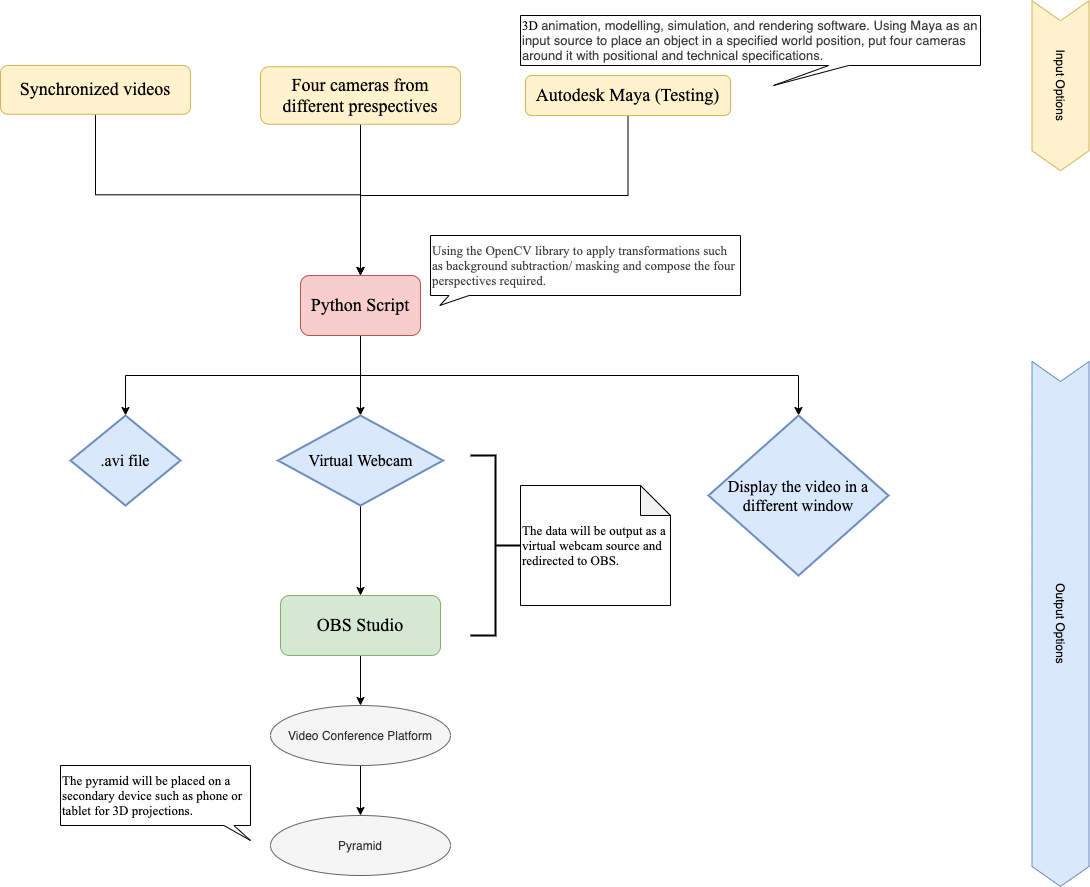

The diagram above was exported from draw.io. Its source (the exported page's mxGraphModel, read from the mxfile embedded in the PNG):
<mxGraphModel dx="1977" dy="1273" grid="1" gridSize="10" guides="1" tooltips="1" connect="1" arrows="1" fold="1" page="1" pageScale="1" pageWidth="827" pageHeight="1169" math="0" shadow="0">
  <root>
    <mxCell id="0" />
    <mxCell id="1" parent="0" />
    <mxCell id="GcpnNxLg3HmpMkjeX1oP-4" style="edgeStyle=orthogonalEdgeStyle;rounded=0;orthogonalLoop=1;jettySize=auto;html=1;exitX=0.5;exitY=1;exitDx=0;exitDy=0;fontFamily=Times New Roman;" parent="1" source="GcpnNxLg3HmpMkjeX1oP-2" target="GcpnNxLg3HmpMkjeX1oP-5" edge="1">
      <mxGeometry relative="1" as="geometry">
        <mxPoint x="410.2758620689656" y="249.9999999999999" as="targetPoint" />
      </mxGeometry>
    </mxCell>
    <mxCell id="GcpnNxLg3HmpMkjeX1oP-2" value="&lt;p&gt;&lt;font style=&quot;font-size: 18px&quot;&gt;Autodesk Maya&amp;nbsp;&lt;/font&gt;&lt;span style=&quot;font-size: 18px&quot;&gt;(Testing)&lt;/span&gt;&lt;/p&gt;" style="rounded=1;whiteSpace=wrap;html=1;fontFamily=Times New Roman;labelBackgroundColor=none;fillColor=#fff2cc;strokeColor=#d6b656;" parent="1" vertex="1">
      <mxGeometry x="575" y="120" width="205" height="40" as="geometry" />
    </mxCell>
    <mxCell id="GcpnNxLg3HmpMkjeX1oP-16" style="edgeStyle=orthogonalEdgeStyle;rounded=0;orthogonalLoop=1;jettySize=auto;html=1;exitX=0.5;exitY=1;exitDx=0;exitDy=0;entryX=0.5;entryY=0;entryDx=0;entryDy=0;entryPerimeter=0;fontFamily=Times New Roman;" parent="1" source="GcpnNxLg3HmpMkjeX1oP-5" target="GcpnNxLg3HmpMkjeX1oP-10" edge="1">
      <mxGeometry relative="1" as="geometry" />
    </mxCell>
    <mxCell id="YBFQHqAHivBjlMFLU5Bo-10" style="edgeStyle=orthogonalEdgeStyle;rounded=0;orthogonalLoop=1;jettySize=auto;html=1;exitX=0.5;exitY=1;exitDx=0;exitDy=0;entryX=0.5;entryY=0;entryDx=0;entryDy=0;entryPerimeter=0;" parent="1" source="GcpnNxLg3HmpMkjeX1oP-5" target="YBFQHqAHivBjlMFLU5Bo-9" edge="1">
      <mxGeometry relative="1" as="geometry" />
    </mxCell>
    <mxCell id="YBFQHqAHivBjlMFLU5Bo-13" style="edgeStyle=orthogonalEdgeStyle;rounded=0;orthogonalLoop=1;jettySize=auto;html=1;exitX=0.5;exitY=1;exitDx=0;exitDy=0;" parent="1" source="GcpnNxLg3HmpMkjeX1oP-5" target="YBFQHqAHivBjlMFLU5Bo-11" edge="1">
      <mxGeometry relative="1" as="geometry" />
    </mxCell>
    <mxCell id="GcpnNxLg3HmpMkjeX1oP-5" value="&lt;font face=&quot;Times New Roman&quot;&gt;&lt;span style=&quot;font-size: 18px&quot;&gt;Python Script&lt;/span&gt;&lt;/font&gt;" style="rounded=1;whiteSpace=wrap;html=1;fillColor=#f8cecc;strokeColor=#b85450;" parent="1" vertex="1">
      <mxGeometry x="349.9958620689656" y="319.9999999999999" width="120" height="60" as="geometry" />
    </mxCell>
    <mxCell id="GcpnNxLg3HmpMkjeX1oP-13" style="edgeStyle=orthogonalEdgeStyle;rounded=0;orthogonalLoop=1;jettySize=auto;html=1;exitX=0.5;exitY=1;exitDx=0;exitDy=0;exitPerimeter=0;entryX=0.5;entryY=0;entryDx=0;entryDy=0;fontFamily=Times New Roman;" parent="1" source="GcpnNxLg3HmpMkjeX1oP-10" target="GcpnNxLg3HmpMkjeX1oP-12" edge="1">
      <mxGeometry relative="1" as="geometry">
        <mxPoint x="410" y="429.9999999999999" as="sourcePoint" />
      </mxGeometry>
    </mxCell>
    <mxCell id="YBFQHqAHivBjlMFLU5Bo-18" style="edgeStyle=orthogonalEdgeStyle;rounded=0;orthogonalLoop=1;jettySize=auto;html=1;exitX=0.5;exitY=1;exitDx=0;exitDy=0;entryX=0.5;entryY=0;entryDx=0;entryDy=0;" parent="1" source="GcpnNxLg3HmpMkjeX1oP-12" target="YBFQHqAHivBjlMFLU5Bo-14" edge="1">
      <mxGeometry relative="1" as="geometry" />
    </mxCell>
    <mxCell id="GcpnNxLg3HmpMkjeX1oP-12" value="&lt;font style=&quot;font-size: 18px&quot;&gt;OBS Studio&lt;/font&gt;" style="rounded=1;whiteSpace=wrap;html=1;labelBackgroundColor=none;strokeColor=#82b366;fontFamily=Times New Roman;fillColor=#d5e8d4;" parent="1" vertex="1">
      <mxGeometry x="330" y="640" width="160" height="60" as="geometry" />
    </mxCell>
    <mxCell id="GcpnNxLg3HmpMkjeX1oP-14" value="&lt;font style=&quot;font-size: 13px&quot;&gt;&lt;font style=&quot;font-size: 13px&quot;&gt;3D&amp;nbsp;&lt;/font&gt;&lt;span style=&quot;color: rgb(60 , 60 , 60) ; font-family: &amp;#34;artifakt&amp;#34; , sans-serif ; background-color: rgb(255 , 255 , 255) ; font-size: 13px&quot;&gt;animation, modelling, simulation, and rendering software. Using Maya as an input source to place an object in a specified world position, put four cameras around it with positional and technical speci&lt;/span&gt;&lt;span style=&quot;color: rgb(60 , 60 , 60) ; font-family: &amp;#34;artifakt&amp;#34; , sans-serif ; background-color: rgb(255 , 255 , 255) ; font-size: 13px&quot;&gt;fications.&lt;/span&gt;&lt;span style=&quot;color: rgb(60 , 60 , 60) ; font-family: &amp;#34;artifakt&amp;#34; , sans-serif ; background-color: rgb(255 , 255 , 255) ; font-size: 13px&quot;&gt;&lt;br style=&quot;font-size: 13px&quot;&gt;&lt;/span&gt;&lt;/font&gt;" style="shape=callout;whiteSpace=wrap;html=1;perimeter=calloutPerimeter;labelBackgroundColor=none;strokeColor=#000000;fontFamily=Times New Roman;position2=0.55;size=20;position=0.67;align=left;fontSize=13;" parent="1" vertex="1">
      <mxGeometry x="570" y="60" width="460" height="70" as="geometry" />
    </mxCell>
    <mxCell id="GcpnNxLg3HmpMkjeX1oP-10" value="&lt;span id=&quot;docs-internal-guid-59d0e3c0-7fff-cb33-2fad-2225e5113cd6&quot;&gt;&lt;span style=&quot;background-color: transparent ; vertical-align: baseline&quot;&gt;&lt;font style=&quot;font-size: 16px&quot;&gt;Virtual Webcam&lt;/font&gt;&lt;/span&gt;&lt;/span&gt;" style="strokeWidth=2;html=1;shape=mxgraph.flowchart.decision;whiteSpace=wrap;labelBackgroundColor=none;fontFamily=Times New Roman;fillColor=#dae8fc;strokeColor=#6c8ebf;" parent="1" vertex="1">
      <mxGeometry x="327.5" y="460" width="165" height="90" as="geometry" />
    </mxCell>
    <mxCell id="GcpnNxLg3HmpMkjeX1oP-17" value="&lt;font style=&quot;font-size: 13px;&quot;&gt;&lt;span style=&quot;color: rgb(60, 60, 60); background-color: rgb(255, 255, 255); font-size: 13px;&quot;&gt;Using the OpenCV library to apply transformations such as background subtraction/ masking and compose the four perspectives required.&amp;nbsp;&lt;/span&gt;&lt;span style=&quot;color: rgb(60, 60, 60); font-family: artifakt, sans-serif; background-color: rgb(255, 255, 255); font-size: 13px;&quot;&gt;&lt;br style=&quot;font-size: 13px;&quot;&gt;&lt;/span&gt;&lt;/font&gt;" style="shape=callout;whiteSpace=wrap;html=1;perimeter=calloutPerimeter;labelBackgroundColor=none;strokeColor=#000000;fontFamily=Times New Roman;position2=0.03;size=10;position=0.06;align=left;fontSize=13;" parent="1" vertex="1">
      <mxGeometry x="480" y="280" width="310" height="70" as="geometry" />
    </mxCell>
    <mxCell id="GcpnNxLg3HmpMkjeX1oP-18" value="" style="strokeWidth=2;html=1;shape=mxgraph.flowchart.annotation_2;align=left;labelPosition=right;pointerEvents=1;labelBackgroundColor=none;fontFamily=Times New Roman;direction=west;" parent="1" vertex="1">
      <mxGeometry x="520" y="500" width="50" height="180" as="geometry" />
    </mxCell>
    <mxCell id="GcpnNxLg3HmpMkjeX1oP-19" value="&lt;font style=&quot;font-size: 13px&quot;&gt;The data will be output as a virtual webcam source and redirected to OBS.&lt;/font&gt;" style="shape=note;whiteSpace=wrap;html=1;backgroundOutline=1;darkOpacity=0.05;labelBackgroundColor=none;strokeColor=#000000;fontFamily=Times New Roman;align=left;fontSize=13;" parent="1" vertex="1">
      <mxGeometry x="570" y="530" width="150" height="120" as="geometry" />
    </mxCell>
    <mxCell id="46U4uhOxRNk8w1b7Qst--25" value="&lt;span id=&quot;docs-internal-guid-bcfb9dfc-7fff-2518-f3d9-1e4f0f33d1fc&quot;&gt;&lt;span style=&quot;font-family: &amp;quot;times new roman&amp;quot; ; background-color: transparent ; vertical-align: baseline&quot;&gt;The pyramid will be placed on a secondary device such as phone or tablet for 3D projections&lt;/span&gt;&lt;span style=&quot;font-family: &amp;quot;arial&amp;quot; ; background-color: transparent ; vertical-align: baseline&quot;&gt;.&lt;/span&gt;&lt;/span&gt;" style="shape=callout;whiteSpace=wrap;html=1;perimeter=calloutPerimeter;fontSize=13;position2=1;align=left;size=15;position=0.86;base=10;" parent="1" vertex="1">
      <mxGeometry x="110" y="810" width="190" height="75" as="geometry" />
    </mxCell>
    <mxCell id="YBFQHqAHivBjlMFLU5Bo-3" style="edgeStyle=orthogonalEdgeStyle;rounded=0;orthogonalLoop=1;jettySize=auto;html=1;entryX=0.5;entryY=0;entryDx=0;entryDy=0;" parent="1" source="YBFQHqAHivBjlMFLU5Bo-2" target="GcpnNxLg3HmpMkjeX1oP-5" edge="1">
      <mxGeometry relative="1" as="geometry" />
    </mxCell>
    <mxCell id="YBFQHqAHivBjlMFLU5Bo-2" value="&lt;p&gt;&lt;span style=&quot;font-size: 18px&quot;&gt;Four cameras from different prespectives&lt;/span&gt;&lt;/p&gt;" style="rounded=1;whiteSpace=wrap;html=1;fontFamily=Times New Roman;labelBackgroundColor=none;fillColor=#fff2cc;strokeColor=#d6b656;align=center;" parent="1" vertex="1">
      <mxGeometry x="310" y="111.25" width="200" height="57.5" as="geometry" />
    </mxCell>
    <mxCell id="YBFQHqAHivBjlMFLU5Bo-6" style="edgeStyle=orthogonalEdgeStyle;rounded=0;orthogonalLoop=1;jettySize=auto;html=1;exitX=0.5;exitY=1;exitDx=0;exitDy=0;" parent="1" source="YBFQHqAHivBjlMFLU5Bo-4" edge="1">
      <mxGeometry relative="1" as="geometry">
        <mxPoint x="409.9999999999999" y="319.9999999999999" as="targetPoint" />
      </mxGeometry>
    </mxCell>
    <mxCell id="YBFQHqAHivBjlMFLU5Bo-4" value="&lt;span style=&quot;font-size: 18px&quot;&gt;Synchronized&lt;/span&gt;&lt;span style=&quot;font-size: 18px&quot;&gt;&amp;nbsp;videos&lt;/span&gt;&lt;span style=&quot;font-size: 18px&quot;&gt;&lt;br&gt;&lt;/span&gt;" style="rounded=1;whiteSpace=wrap;html=1;fontFamily=Times New Roman;labelBackgroundColor=none;fillColor=#fff2cc;strokeColor=#d6b656;align=center;" parent="1" vertex="1">
      <mxGeometry x="50" y="110" width="190" height="48.75" as="geometry" />
    </mxCell>
    <mxCell id="YBFQHqAHivBjlMFLU5Bo-9" value="&lt;span id=&quot;docs-internal-guid-59d0e3c0-7fff-cb33-2fad-2225e5113cd6&quot;&gt;&lt;span style=&quot;background-color: transparent ; vertical-align: baseline&quot;&gt;&lt;font style=&quot;font-size: 16px&quot;&gt;.avi file&lt;/font&gt;&lt;/span&gt;&lt;/span&gt;" style="strokeWidth=2;html=1;shape=mxgraph.flowchart.decision;whiteSpace=wrap;labelBackgroundColor=none;fontFamily=Times New Roman;fillColor=#dae8fc;strokeColor=#6c8ebf;" parent="1" vertex="1">
      <mxGeometry x="120" y="460" width="110" height="90" as="geometry" />
    </mxCell>
    <mxCell id="YBFQHqAHivBjlMFLU5Bo-11" value="&lt;span style=&quot;font-size: 16px&quot;&gt;Display the video in a different window&lt;/span&gt;" style="strokeWidth=2;html=1;shape=mxgraph.flowchart.decision;whiteSpace=wrap;labelBackgroundColor=none;fontFamily=Times New Roman;fillColor=#dae8fc;strokeColor=#6c8ebf;" parent="1" vertex="1">
      <mxGeometry x="758" y="460" width="180" height="160" as="geometry" />
    </mxCell>
    <mxCell id="YBFQHqAHivBjlMFLU5Bo-19" style="edgeStyle=orthogonalEdgeStyle;rounded=0;orthogonalLoop=1;jettySize=auto;html=1;exitX=0.5;exitY=1;exitDx=0;exitDy=0;entryX=0.5;entryY=0;entryDx=0;entryDy=0;" parent="1" source="YBFQHqAHivBjlMFLU5Bo-14" target="YBFQHqAHivBjlMFLU5Bo-15" edge="1">
      <mxGeometry relative="1" as="geometry" />
    </mxCell>
    <mxCell id="YBFQHqAHivBjlMFLU5Bo-14" value="Video Conference Platform" style="ellipse;whiteSpace=wrap;html=1;align=center;fillColor=#f5f5f5;strokeColor=#666666;fontColor=#333333;" parent="1" vertex="1">
      <mxGeometry x="320" y="750" width="180" height="60" as="geometry" />
    </mxCell>
    <mxCell id="YBFQHqAHivBjlMFLU5Bo-15" value="Pyramid" style="ellipse;whiteSpace=wrap;html=1;align=center;fillColor=#f5f5f5;strokeColor=#666666;fontColor=#333333;" parent="1" vertex="1">
      <mxGeometry x="320" y="860" width="180" height="60" as="geometry" />
    </mxCell>
    <mxCell id="YBFQHqAHivBjlMFLU5Bo-22" value="Input Options" style="shape=step;perimeter=stepPerimeter;fixedSize=1;points=[];rotation=90;fillColor=#fff2cc;strokeColor=#d6b656;" parent="1" vertex="1">
      <mxGeometry x="1025" y="101.75" width="170" height="57" as="geometry" />
    </mxCell>
    <mxCell id="YBFQHqAHivBjlMFLU5Bo-23" value="Output Options" style="shape=step;perimeter=stepPerimeter;fixedSize=1;points=[];rotation=90;fillColor=#dae8fc;strokeColor=#6c8ebf;" parent="1" vertex="1">
      <mxGeometry x="847.5" y="640" width="525" height="57" as="geometry" />
    </mxCell>
  </root>
</mxGraphModel>